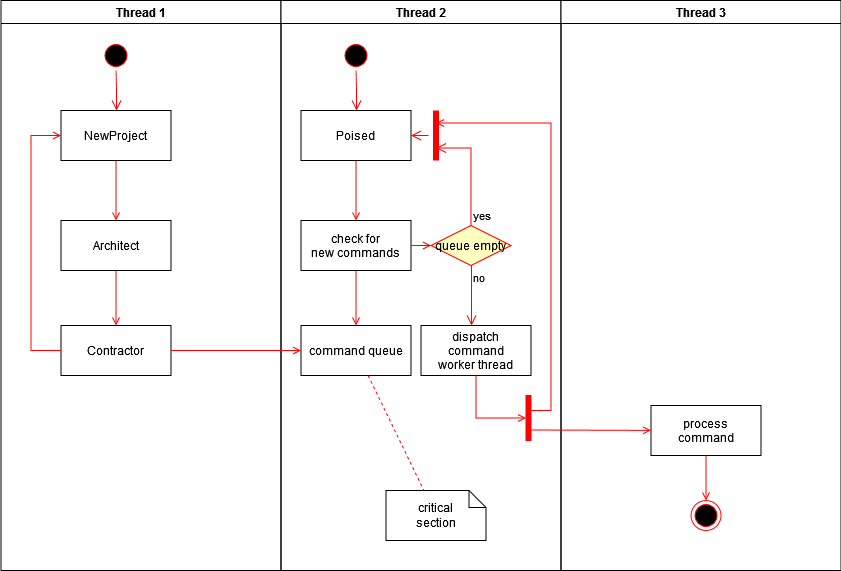

The diagram above was exported from draw.io. Its source (the exported page's mxGraphModel, read from the mxfile embedded in the PNG):
<mxGraphModel dx="782" dy="440" grid="1" gridSize="10" guides="1" tooltips="1" connect="1" arrows="1" fold="1" page="1" pageScale="1" pageWidth="1169" pageHeight="826" background="none" math="0" shadow="0">
  <root>
    <mxCell id="0" />
    <mxCell id="1" parent="0" />
    <mxCell id="2" value="Thread 1" style="swimlane;whiteSpace=wrap" parent="1" vertex="1">
      <mxGeometry x="164.5" y="128" width="280" height="570" as="geometry" />
    </mxCell>
    <mxCell id="5" value="" style="ellipse;shape=startState;fillColor=#000000;strokeColor=#ff0000;" parent="2" vertex="1">
      <mxGeometry x="100" y="40" width="30" height="30" as="geometry" />
    </mxCell>
    <mxCell id="6" value="" style="edgeStyle=elbowEdgeStyle;elbow=horizontal;verticalAlign=bottom;endArrow=open;endSize=8;strokeColor=#FF0000;endFill=1;rounded=0" parent="2" source="5" target="7" edge="1">
      <mxGeometry x="100" y="40" as="geometry">
        <mxPoint x="115" y="110" as="targetPoint" />
      </mxGeometry>
    </mxCell>
    <mxCell id="7" value="NewProject" style="" parent="2" vertex="1">
      <mxGeometry x="60" y="110" width="110" height="50" as="geometry" />
    </mxCell>
    <mxCell id="8" value="Architect" style="" parent="2" vertex="1">
      <mxGeometry x="60" y="220" width="110" height="50" as="geometry" />
    </mxCell>
    <mxCell id="9" value="" style="endArrow=open;strokeColor=#FF0000;endFill=1;rounded=0" parent="2" source="7" target="8" edge="1">
      <mxGeometry relative="1" as="geometry" />
    </mxCell>
    <mxCell id="10" value="Contractor" style="" parent="2" vertex="1">
      <mxGeometry x="60" y="325" width="110" height="50" as="geometry" />
    </mxCell>
    <mxCell id="11" value="" style="endArrow=open;strokeColor=#FF0000;endFill=1;rounded=0" parent="2" source="8" target="10" edge="1">
      <mxGeometry relative="1" as="geometry" />
    </mxCell>
    <mxCell id="12" value="" style="edgeStyle=elbowEdgeStyle;elbow=horizontal;strokeColor=#FF0000;endArrow=open;endFill=1;rounded=0" parent="2" source="10" target="7" edge="1">
      <mxGeometry width="100" height="100" relative="1" as="geometry">
        <mxPoint x="160" y="290" as="sourcePoint" />
        <mxPoint x="260" y="190" as="targetPoint" />
        <Array as="points">
          <mxPoint x="30" y="250" />
        </Array>
      </mxGeometry>
    </mxCell>
    <mxCell id="3" value="Thread 2" style="swimlane;whiteSpace=wrap" parent="1" vertex="1">
      <mxGeometry x="444.5" y="128" width="280" height="570" as="geometry" />
    </mxCell>
    <mxCell id="13" value="" style="ellipse;shape=startState;fillColor=#000000;strokeColor=#ff0000;" parent="3" vertex="1">
      <mxGeometry x="60" y="40" width="30" height="30" as="geometry" />
    </mxCell>
    <mxCell id="14" value="" style="edgeStyle=elbowEdgeStyle;elbow=horizontal;verticalAlign=bottom;endArrow=open;endSize=8;strokeColor=#FF0000;endFill=1;rounded=0" parent="3" source="13" target="15" edge="1">
      <mxGeometry x="40" y="20" as="geometry">
        <mxPoint x="55" y="90" as="targetPoint" />
      </mxGeometry>
    </mxCell>
    <mxCell id="15" value="Poised" style="" parent="3" vertex="1">
      <mxGeometry x="20" y="110" width="110" height="50" as="geometry" />
    </mxCell>
    <mxCell id="16" value="check for &#10;new commands" style="" parent="3" vertex="1">
      <mxGeometry x="20" y="220" width="110" height="50" as="geometry" />
    </mxCell>
    <mxCell id="17" value="" style="endArrow=open;strokeColor=#FF0000;endFill=1;rounded=0" parent="3" source="15" target="16" edge="1">
      <mxGeometry relative="1" as="geometry" />
    </mxCell>
    <mxCell id="18" value="command queue" style="" parent="3" vertex="1">
      <mxGeometry x="20" y="325" width="110" height="50" as="geometry" />
    </mxCell>
    <mxCell id="19" value="" style="endArrow=open;strokeColor=#FF0000;endFill=1;rounded=0" parent="3" source="16" target="18" edge="1">
      <mxGeometry relative="1" as="geometry" />
    </mxCell>
    <mxCell id="21" value="queue empty" style="rhombus;fillColor=#ffffc0;strokeColor=#ff0000;" parent="3" vertex="1">
      <mxGeometry x="150" y="225" width="80" height="40" as="geometry" />
    </mxCell>
    <mxCell id="22" value="yes" style="edgeStyle=elbowEdgeStyle;elbow=horizontal;align=left;verticalAlign=bottom;endArrow=open;endSize=8;strokeColor=#FF0000;exitX=0.5;exitY=0;endFill=1;rounded=0;entryX=0.75;entryY=0.5;entryPerimeter=0" parent="3" source="21" target="25" edge="1">
      <mxGeometry x="-1" relative="1" as="geometry">
        <mxPoint x="160" y="150" as="targetPoint" />
        <Array as="points">
          <mxPoint x="190" y="180" />
        </Array>
      </mxGeometry>
    </mxCell>
    <mxCell id="23" value="no" style="edgeStyle=elbowEdgeStyle;elbow=horizontal;align=left;verticalAlign=top;endArrow=open;endSize=8;strokeColor=#FF0000;endFill=1;rounded=0" parent="3" source="21" target="30" edge="1">
      <mxGeometry x="-1" relative="1" as="geometry">
        <mxPoint x="190" y="305" as="targetPoint" />
      </mxGeometry>
    </mxCell>
    <mxCell id="24" value="" style="endArrow=open;strokeColor=#FF0000;endFill=1;rounded=0" parent="3" source="16" target="21" edge="1">
      <mxGeometry relative="1" as="geometry" />
    </mxCell>
    <mxCell id="25" value="" style="shape=line;strokeWidth=6;strokeColor=#ff0000;rotation=90" parent="3" vertex="1">
      <mxGeometry x="130" y="127.5" width="50" height="15" as="geometry" />
    </mxCell>
    <mxCell id="26" value="" style="edgeStyle=elbowEdgeStyle;elbow=horizontal;verticalAlign=bottom;endArrow=open;endSize=8;strokeColor=#FF0000;endFill=1;rounded=0" parent="3" source="25" target="15" edge="1">
      <mxGeometry x="130" y="90" as="geometry">
        <mxPoint x="230" y="140" as="targetPoint" />
      </mxGeometry>
    </mxCell>
    <mxCell id="30" value="dispatch&#10;command&#10;worker thread" style="" parent="3" vertex="1">
      <mxGeometry x="140" y="325" width="110" height="50" as="geometry" />
    </mxCell>
    <mxCell id="31" value="critical&#10;section" style="shape=note;whiteSpace=wrap;size=17" parent="3" vertex="1">
      <mxGeometry x="105" y="490" width="100" height="50" as="geometry" />
    </mxCell>
    <mxCell id="32" value="" style="endArrow=none;strokeColor=#FF0000;endFill=0;rounded=0;dashed=1" parent="3" source="18" target="31" edge="1">
      <mxGeometry relative="1" as="geometry" />
    </mxCell>
    <mxCell id="34" value="" style="whiteSpace=wrap;strokeColor=#FF0000;fillColor=#FF0000" parent="3" vertex="1">
      <mxGeometry x="245" y="395" width="5" height="45" as="geometry" />
    </mxCell>
    <mxCell id="41" value="" style="edgeStyle=elbowEdgeStyle;elbow=horizontal;entryX=0;entryY=0.5;strokeColor=#FF0000;endArrow=open;endFill=1;rounded=0" parent="3" source="30" target="34" edge="1">
      <mxGeometry width="100" height="100" relative="1" as="geometry">
        <mxPoint x="60" y="480" as="sourcePoint" />
        <mxPoint x="160" y="380" as="targetPoint" />
        <Array as="points">
          <mxPoint x="195" y="400" />
        </Array>
      </mxGeometry>
    </mxCell>
    <mxCell id="4" value="Thread 3" style="swimlane;whiteSpace=wrap" parent="1" vertex="1">
      <mxGeometry x="724.5" y="128" width="280" height="570" as="geometry" />
    </mxCell>
    <mxCell id="33" value="process&#10;command" style="" parent="4" vertex="1">
      <mxGeometry x="90" y="405" width="110" height="50" as="geometry" />
    </mxCell>
    <mxCell id="35" value="" style="edgeStyle=elbowEdgeStyle;elbow=horizontal;strokeColor=#FF0000;endArrow=open;endFill=1;rounded=0;entryX=0.25;entryY=0.5;entryPerimeter=0" parent="4" target="25" edge="1">
      <mxGeometry width="100" height="100" relative="1" as="geometry">
        <mxPoint x="-30" y="410" as="sourcePoint" />
        <mxPoint x="-120" y="120" as="targetPoint" />
        <Array as="points">
          <mxPoint x="-10" y="135" />
        </Array>
      </mxGeometry>
    </mxCell>
    <mxCell id="37" value="" style="edgeStyle=none;strokeColor=#FF0000;endArrow=open;endFill=1;rounded=0" parent="4" target="33" edge="1">
      <mxGeometry width="100" height="100" relative="1" as="geometry">
        <mxPoint x="-30" y="429.5" as="sourcePoint" />
        <mxPoint x="90" y="429.5" as="targetPoint" />
      </mxGeometry>
    </mxCell>
    <mxCell id="38" value="" style="ellipse;shape=endState;fillColor=#000000;strokeColor=#ff0000" parent="4" vertex="1">
      <mxGeometry x="130" y="500" width="30" height="30" as="geometry" />
    </mxCell>
    <mxCell id="39" value="" style="endArrow=open;strokeColor=#FF0000;endFill=1;rounded=0" parent="4" source="33" target="38" edge="1">
      <mxGeometry relative="1" as="geometry" />
    </mxCell>
    <mxCell id="20" value="" style="endArrow=open;strokeColor=#FF0000;endFill=1;rounded=0" parent="1" source="10" target="18" edge="1">
      <mxGeometry relative="1" as="geometry" />
    </mxCell>
  </root>
</mxGraphModel>